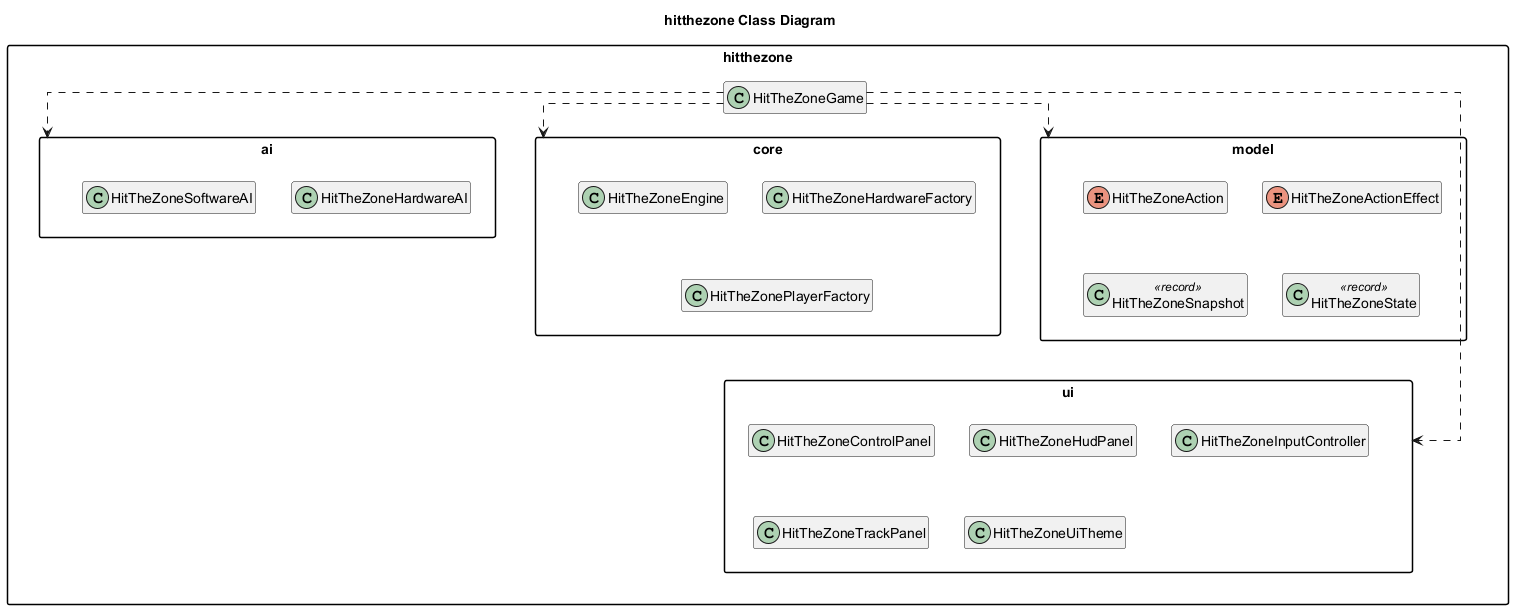

The diagram above was rendered by PlantUML. Its source (embedded in the PNG):
@startuml
title hitthezone Class Diagram
top to bottom direction
skinparam classAttributeIconSize 0
skinparam packageStyle rectangle
skinparam linetype ortho
hide empty members

package "hitthezone" as pkg_edu_sjsu_spring2026_group32_hitthezone {
  class "HitTheZoneGame" as edu_sjsu_spring2026_group32_hitthezone_HitTheZoneGame
  package "ai" as pkg_edu_sjsu_spring2026_group32_hitthezone_ai {
    class "HitTheZoneHardwareAI" as edu_sjsu_spring2026_group32_hitthezone_ai_HitTheZoneHardwareAI
    class "HitTheZoneSoftwareAI" as edu_sjsu_spring2026_group32_hitthezone_ai_HitTheZoneSoftwareAI
  }
  package "core" as pkg_edu_sjsu_spring2026_group32_hitthezone_core {
    class "HitTheZoneEngine" as edu_sjsu_spring2026_group32_hitthezone_core_HitTheZoneEngine
    class "HitTheZoneHardwareFactory" as edu_sjsu_spring2026_group32_hitthezone_core_HitTheZoneHardwareFactory
    class "HitTheZonePlayerFactory" as edu_sjsu_spring2026_group32_hitthezone_core_HitTheZonePlayerFactory
  }
  package "model" as pkg_edu_sjsu_spring2026_group32_hitthezone_model {
    enum "HitTheZoneAction" as edu_sjsu_spring2026_group32_hitthezone_model_HitTheZoneAction
    enum "HitTheZoneActionEffect" as edu_sjsu_spring2026_group32_hitthezone_model_HitTheZoneActionEffect
    class "HitTheZoneSnapshot" as edu_sjsu_spring2026_group32_hitthezone_model_HitTheZoneSnapshot <<record>>
    class "HitTheZoneState" as edu_sjsu_spring2026_group32_hitthezone_model_HitTheZoneState <<record>>
  }
  package "ui" as pkg_edu_sjsu_spring2026_group32_hitthezone_ui {
    class "HitTheZoneControlPanel" as edu_sjsu_spring2026_group32_hitthezone_ui_HitTheZoneControlPanel
    class "HitTheZoneHudPanel" as edu_sjsu_spring2026_group32_hitthezone_ui_HitTheZoneHudPanel
    class "HitTheZoneInputController" as edu_sjsu_spring2026_group32_hitthezone_ui_HitTheZoneInputController
    class "HitTheZoneTrackPanel" as edu_sjsu_spring2026_group32_hitthezone_ui_HitTheZoneTrackPanel
    class "HitTheZoneUiTheme" as edu_sjsu_spring2026_group32_hitthezone_ui_HitTheZoneUiTheme
  }
}

edu_sjsu_spring2026_group32_hitthezone_HitTheZoneGame ..> pkg_edu_sjsu_spring2026_group32_hitthezone_ai
edu_sjsu_spring2026_group32_hitthezone_HitTheZoneGame ..> pkg_edu_sjsu_spring2026_group32_hitthezone_core
edu_sjsu_spring2026_group32_hitthezone_HitTheZoneGame ..> pkg_edu_sjsu_spring2026_group32_hitthezone_model
edu_sjsu_spring2026_group32_hitthezone_HitTheZoneGame ..> pkg_edu_sjsu_spring2026_group32_hitthezone_ui

@enduml